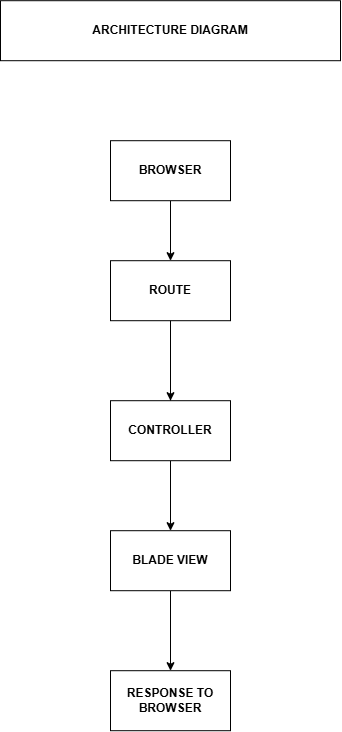

The diagram above was exported from draw.io. Its source (the exported page's mxGraphModel, read from the mxfile embedded in the PNG):
<mxGraphModel dx="1290" dy="747" grid="1" gridSize="10" guides="1" tooltips="1" connect="1" arrows="1" fold="1" page="1" pageScale="1" pageWidth="850" pageHeight="1100" math="0" shadow="0">
  <root>
    <mxCell id="0" />
    <mxCell id="1" parent="0" />
    <mxCell id="N2SfvFwkkDP7c25DvMFu-9" edge="1" parent="1" style="edgeStyle=orthogonalEdgeStyle;rounded=0;orthogonalLoop=1;jettySize=auto;html=1;" target="N2SfvFwkkDP7c25DvMFu-8" value="">
      <mxGeometry relative="1" as="geometry">
        <mxPoint x="425" y="390" as="sourcePoint" />
      </mxGeometry>
    </mxCell>
    <mxCell id="N2SfvFwkkDP7c25DvMFu-11" edge="1" parent="1" source="N2SfvFwkkDP7c25DvMFu-8" style="edgeStyle=orthogonalEdgeStyle;rounded=0;orthogonalLoop=1;jettySize=auto;html=1;" target="N2SfvFwkkDP7c25DvMFu-10" value="">
      <mxGeometry relative="1" as="geometry" />
    </mxCell>
    <mxCell id="N2SfvFwkkDP7c25DvMFu-16" edge="1" parent="1" source="N2SfvFwkkDP7c25DvMFu-8" style="edgeStyle=orthogonalEdgeStyle;rounded=0;orthogonalLoop=1;jettySize=auto;html=1;" value="">
      <mxGeometry relative="1" as="geometry">
        <mxPoint x="425" y="390" as="targetPoint" />
      </mxGeometry>
    </mxCell>
    <mxCell id="N2SfvFwkkDP7c25DvMFu-8" parent="1" style="whiteSpace=wrap;html=1;" value="&lt;b&gt;CONTROLLER&lt;/b&gt;" vertex="1">
      <mxGeometry height="60" width="120" x="365" y="480" as="geometry" />
    </mxCell>
    <mxCell id="N2SfvFwkkDP7c25DvMFu-13" edge="1" parent="1" source="N2SfvFwkkDP7c25DvMFu-10" style="edgeStyle=orthogonalEdgeStyle;rounded=0;orthogonalLoop=1;jettySize=auto;html=1;" target="N2SfvFwkkDP7c25DvMFu-12" value="">
      <mxGeometry relative="1" as="geometry" />
    </mxCell>
    <mxCell id="N2SfvFwkkDP7c25DvMFu-10" parent="1" style="whiteSpace=wrap;html=1;" value="&lt;b&gt;BLADE VIEW&lt;/b&gt;" vertex="1">
      <mxGeometry height="60" width="120" x="365" y="610" as="geometry" />
    </mxCell>
    <mxCell id="N2SfvFwkkDP7c25DvMFu-12" parent="1" style="whiteSpace=wrap;html=1;" value="&lt;b&gt;RESPONSE TO BROWSER&lt;/b&gt;" vertex="1">
      <mxGeometry height="60" width="120" x="365" y="750" as="geometry" />
    </mxCell>
    <mxCell id="N2SfvFwkkDP7c25DvMFu-17" parent="1" style="whiteSpace=wrap;html=1;" value="&lt;b&gt;ROUTE&lt;/b&gt;" vertex="1">
      <mxGeometry height="60" width="120" x="365" y="340" as="geometry" />
    </mxCell>
    <mxCell id="N2SfvFwkkDP7c25DvMFu-20" edge="1" parent="1" source="N2SfvFwkkDP7c25DvMFu-19" style="edgeStyle=orthogonalEdgeStyle;rounded=0;orthogonalLoop=1;jettySize=auto;html=1;entryX=0.5;entryY=0;entryDx=0;entryDy=0;" target="N2SfvFwkkDP7c25DvMFu-17">
      <mxGeometry relative="1" as="geometry" />
    </mxCell>
    <mxCell id="N2SfvFwkkDP7c25DvMFu-19" parent="1" style="whiteSpace=wrap;html=1;" value="&lt;b&gt;BROWSER&lt;/b&gt;" vertex="1">
      <mxGeometry height="60" width="120" x="365" y="220" as="geometry" />
    </mxCell>
    <mxCell id="N2SfvFwkkDP7c25DvMFu-21" parent="1" style="whiteSpace=wrap;html=1;" value="&lt;b&gt;ARCHITECTURE DIAGRAM&lt;/b&gt;" vertex="1">
      <mxGeometry height="60" width="340" x="255" y="80" as="geometry" />
    </mxCell>
  </root>
</mxGraphModel>